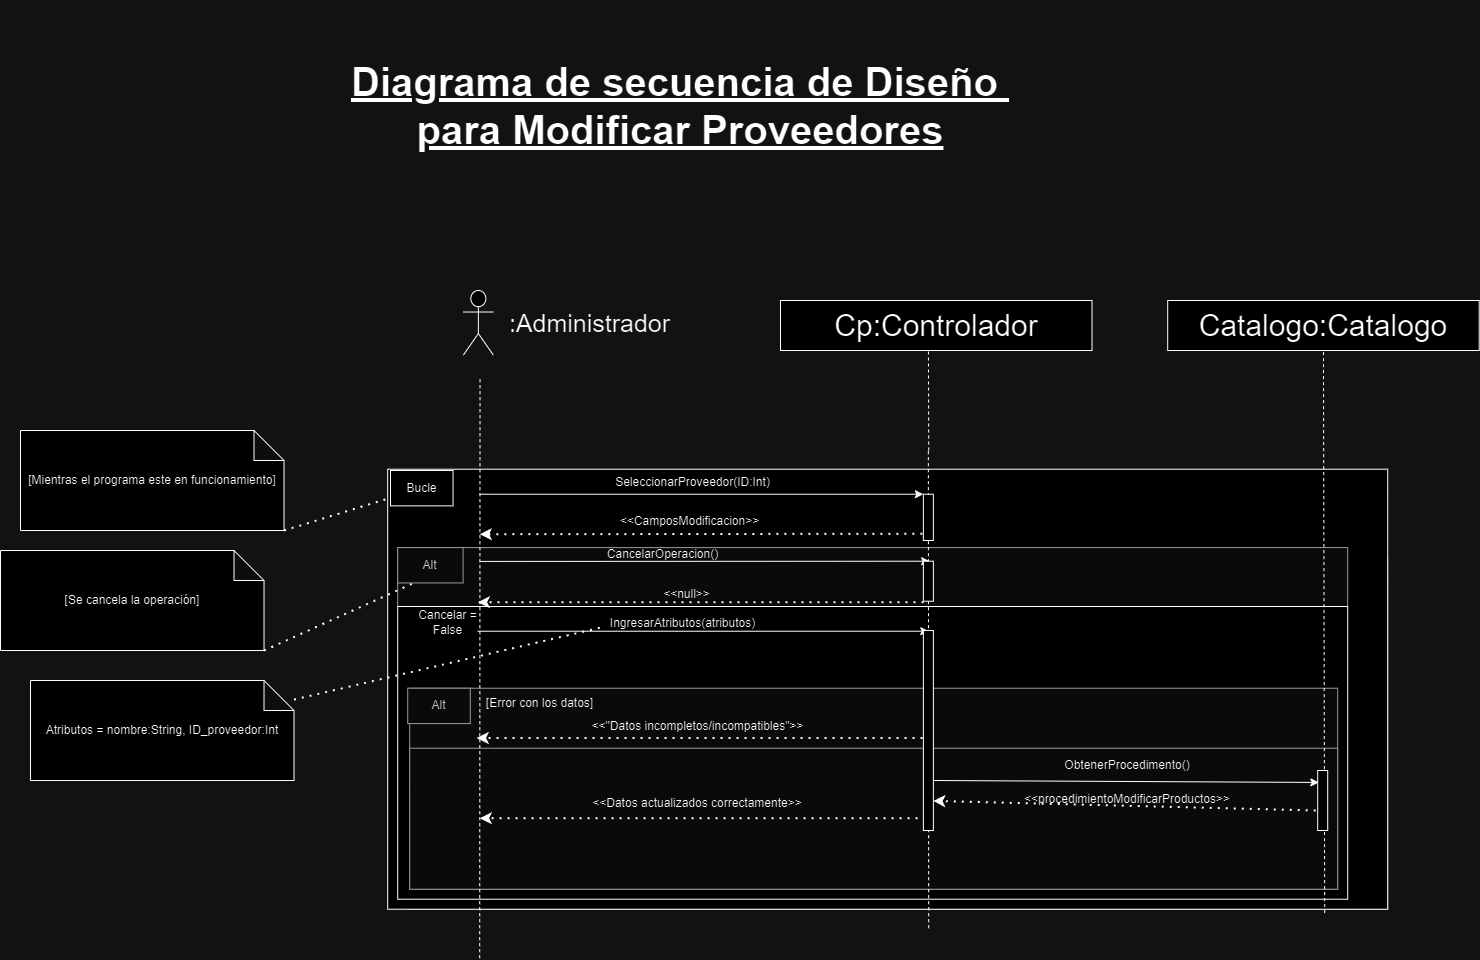

The diagram above was exported from draw.io. Its source (the exported page's mxGraphModel, read from the mxfile embedded in the PNG):
<mxGraphModel dx="2511" dy="-2461" grid="1" gridSize="10" guides="1" tooltips="1" connect="1" arrows="1" fold="1" page="1" pageScale="1" pageWidth="827" pageHeight="1169" math="0" shadow="0">
  <root>
    <mxCell id="0" />
    <mxCell id="1" parent="0" />
    <mxCell id="13MX7iWmSRfz8cy5cg6i-3140" value="Diagrama de secuencia de Diseño&amp;nbsp;&lt;div&gt;para Modificar Proveedores&lt;br&gt;&lt;/div&gt;" style="text;strokeColor=none;align=center;fillColor=none;html=1;verticalAlign=middle;whiteSpace=wrap;rounded=0;fontStyle=5;fontSize=40;" vertex="1" parent="1">
      <mxGeometry x="2710" y="5790" width="700" height="210" as="geometry" />
    </mxCell>
    <mxCell id="13MX7iWmSRfz8cy5cg6i-3141" value="" style="group;fillColor=#f5f5f5;fontColor=#333333;strokeColor=#666666;" connectable="0" vertex="1" parent="1">
      <mxGeometry x="2787.2" y="6348.72" width="980" height="350" as="geometry" />
    </mxCell>
    <mxCell id="13MX7iWmSRfz8cy5cg6i-3142" value="" style="rounded=0;whiteSpace=wrap;html=1;" vertex="1" parent="13MX7iWmSRfz8cy5cg6i-3141">
      <mxGeometry x="-20" y="-90" width="1000" height="440" as="geometry" />
    </mxCell>
    <mxCell id="13MX7iWmSRfz8cy5cg6i-3143" value="" style="rounded=0;whiteSpace=wrap;html=1;fillColor=#f5f5f5;fontColor=#333333;strokeColor=#666666;" vertex="1" parent="13MX7iWmSRfz8cy5cg6i-3141">
      <mxGeometry x="-10" y="-11.64" width="950" height="58.93" as="geometry" />
    </mxCell>
    <mxCell id="13MX7iWmSRfz8cy5cg6i-3144" value="" style="endArrow=classic;html=1;rounded=0;entryX=0;entryY=0;entryDx=0;entryDy=0;" edge="1" parent="13MX7iWmSRfz8cy5cg6i-3141">
      <mxGeometry width="50" height="50" relative="1" as="geometry">
        <mxPoint x="70.0010909090909" y="71.99857142857141" as="sourcePoint" />
        <mxPoint x="521.0800000000003" y="71.99857142857141" as="targetPoint" />
      </mxGeometry>
    </mxCell>
    <mxCell id="13MX7iWmSRfz8cy5cg6i-3145" value="Alt" style="rounded=0;whiteSpace=wrap;html=1;fillColor=#f5f5f5;fontColor=#333333;strokeColor=#666666;" vertex="1" parent="13MX7iWmSRfz8cy5cg6i-3141">
      <mxGeometry x="-10" y="-11.64" width="65.38" height="35.36" as="geometry" />
    </mxCell>
    <mxCell id="13MX7iWmSRfz8cy5cg6i-3146" value="CancelarOperacion()" style="text;html=1;align=center;verticalAlign=middle;resizable=0;points=[];autosize=1;strokeColor=none;fillColor=none;" vertex="1" parent="13MX7iWmSRfz8cy5cg6i-3141">
      <mxGeometry x="190" y="-20" width="130" height="30" as="geometry" />
    </mxCell>
    <mxCell id="13MX7iWmSRfz8cy5cg6i-3147" value="" style="endArrow=classic;dashed=1;html=1;dashPattern=1 3;strokeWidth=2;rounded=0;endFill=1;exitX=0;exitY=1;exitDx=0;exitDy=0;" edge="1" parent="13MX7iWmSRfz8cy5cg6i-3141">
      <mxGeometry width="50" height="50" relative="1" as="geometry">
        <mxPoint x="515.8600000000006" y="42.99571428571426" as="sourcePoint" />
        <mxPoint x="69.99618181818187" y="42.99571428571426" as="targetPoint" />
      </mxGeometry>
    </mxCell>
    <mxCell id="13MX7iWmSRfz8cy5cg6i-3148" value="&amp;lt;&amp;lt;null&amp;gt;&amp;gt;" style="text;html=1;align=center;verticalAlign=middle;resizable=0;points=[];autosize=1;strokeColor=none;fillColor=none;" vertex="1" parent="13MX7iWmSRfz8cy5cg6i-3141">
      <mxGeometry x="244" y="20" width="70" height="30" as="geometry" />
    </mxCell>
    <mxCell id="13MX7iWmSRfz8cy5cg6i-3149" value="Cancelar =&lt;div&gt;False&lt;/div&gt;" style="text;html=1;align=center;verticalAlign=middle;resizable=0;points=[];autosize=1;strokeColor=none;fillColor=none;" vertex="1" parent="13MX7iWmSRfz8cy5cg6i-3141">
      <mxGeometry y="43" width="80" height="40" as="geometry" />
    </mxCell>
    <mxCell id="13MX7iWmSRfz8cy5cg6i-3150" value="IngresarAtributos(atributos)" style="text;html=1;align=center;verticalAlign=middle;resizable=0;points=[];autosize=1;strokeColor=none;fillColor=none;" vertex="1" parent="13MX7iWmSRfz8cy5cg6i-3141">
      <mxGeometry x="190.0036363636364" y="49.071428571428584" width="170" height="30" as="geometry" />
    </mxCell>
    <mxCell id="13MX7iWmSRfz8cy5cg6i-3151" value="" style="rounded=0;whiteSpace=wrap;html=1;fillColor=#f5f5f5;fontColor=#333333;strokeColor=#666666;" vertex="1" parent="13MX7iWmSRfz8cy5cg6i-3141">
      <mxGeometry x="2" y="129" width="928" height="201" as="geometry" />
    </mxCell>
    <mxCell id="13MX7iWmSRfz8cy5cg6i-3152" value="&amp;lt;&amp;lt;&quot;Datos incompletos/incompatibles&quot;&amp;gt;&amp;gt;" style="text;html=1;align=center;verticalAlign=middle;resizable=0;points=[];autosize=1;strokeColor=none;fillColor=none;" vertex="1" parent="13MX7iWmSRfz8cy5cg6i-3141">
      <mxGeometry x="170" y="152.42857142857142" width="240" height="30" as="geometry" />
    </mxCell>
    <mxCell id="13MX7iWmSRfz8cy5cg6i-3153" value="" style="endArrow=classic;dashed=1;html=1;dashPattern=1 3;strokeWidth=2;rounded=0;endFill=1;exitX=0;exitY=1;exitDx=0;exitDy=0;" edge="1" parent="13MX7iWmSRfz8cy5cg6i-3141">
      <mxGeometry width="50" height="50" relative="1" as="geometry">
        <mxPoint x="514.8600000000004" y="178.78571428571428" as="sourcePoint" />
        <mxPoint x="68.99618181818182" y="178.78571428571428" as="targetPoint" />
      </mxGeometry>
    </mxCell>
    <mxCell id="13MX7iWmSRfz8cy5cg6i-3154" value="Alt" style="rounded=0;whiteSpace=wrap;html=1;fillColor=#f5f5f5;fontColor=#333333;strokeColor=#666666;" vertex="1" parent="13MX7iWmSRfz8cy5cg6i-3141">
      <mxGeometry y="128.99714285714253" width="62.58109090909091" height="35.357142857142854" as="geometry" />
    </mxCell>
    <mxCell id="13MX7iWmSRfz8cy5cg6i-3155" value="" style="rounded=0;whiteSpace=wrap;html=1;fillColor=#f5f5f5;fontColor=#333333;strokeColor=#666666;" vertex="1" parent="13MX7iWmSRfz8cy5cg6i-3141">
      <mxGeometry x="2" y="189" width="928" height="141" as="geometry" />
    </mxCell>
    <mxCell id="13MX7iWmSRfz8cy5cg6i-3156" value="" style="endArrow=classic;dashed=1;html=1;dashPattern=1 3;strokeWidth=2;rounded=0;endFill=1;exitX=0;exitY=1;exitDx=0;exitDy=0;" edge="1" parent="13MX7iWmSRfz8cy5cg6i-3141">
      <mxGeometry width="50" height="50" relative="1" as="geometry">
        <mxPoint x="517.8600000000006" y="258.9957142857138" as="sourcePoint" />
        <mxPoint x="71.99618181818187" y="258.9957142857138" as="targetPoint" />
      </mxGeometry>
    </mxCell>
    <mxCell id="13MX7iWmSRfz8cy5cg6i-3157" value="&amp;lt;&amp;lt;Datos actualizados correctamente&amp;gt;&amp;gt;" style="text;html=1;align=center;verticalAlign=middle;whiteSpace=wrap;rounded=0;" vertex="1" parent="13MX7iWmSRfz8cy5cg6i-3141">
      <mxGeometry x="180" y="229" width="220" height="30" as="geometry" />
    </mxCell>
    <mxCell id="13MX7iWmSRfz8cy5cg6i-3158" value="[Error con los datos]" style="text;html=1;align=center;verticalAlign=middle;resizable=0;points=[];autosize=1;strokeColor=none;fillColor=none;" vertex="1" parent="13MX7iWmSRfz8cy5cg6i-3141">
      <mxGeometry x="67" y="129" width="130" height="30" as="geometry" />
    </mxCell>
    <mxCell id="13MX7iWmSRfz8cy5cg6i-3159" value="Bucle" style="rounded=0;whiteSpace=wrap;html=1;" vertex="1" parent="13MX7iWmSRfz8cy5cg6i-3141">
      <mxGeometry x="-17.199999999999818" y="-88.72000000000025" width="62.58109090909091" height="35.357142857142854" as="geometry" />
    </mxCell>
    <mxCell id="13MX7iWmSRfz8cy5cg6i-3160" value="" style="swimlane;startSize=0;" vertex="1" parent="13MX7iWmSRfz8cy5cg6i-3141">
      <mxGeometry x="-10" y="47.28" width="950" height="292.72" as="geometry" />
    </mxCell>
    <mxCell id="13MX7iWmSRfz8cy5cg6i-3161" value="" style="shape=umlActor;verticalLabelPosition=bottom;verticalAlign=top;html=1;outlineConnect=0;fontSize=30;" vertex="1" parent="1">
      <mxGeometry x="2842.8599999999997" y="6080" width="30" height="64.57" as="geometry" />
    </mxCell>
    <mxCell id="13MX7iWmSRfz8cy5cg6i-3162" value="" style="endArrow=none;html=1;rounded=0;dashed=1;entryX=0.475;entryY=1;entryDx=0;entryDy=0;fontSize=30;entryPerimeter=0;" edge="1" parent="1" target="13MX7iWmSRfz8cy5cg6i-3187">
      <mxGeometry width="50" height="50" relative="1" as="geometry">
        <mxPoint x="3308.2" y="6240" as="sourcePoint" />
        <mxPoint x="3307.8599999999997" y="6155.72" as="targetPoint" />
      </mxGeometry>
    </mxCell>
    <mxCell id="13MX7iWmSRfz8cy5cg6i-3163" value="" style="endArrow=none;html=1;rounded=0;dashed=1;entryX=0.5;entryY=1;entryDx=0;entryDy=0;fontSize=30;" edge="1" parent="1">
      <mxGeometry width="50" height="50" relative="1" as="geometry">
        <mxPoint x="3308.2" y="6717.72" as="sourcePoint" />
        <mxPoint x="3307.8599999999997" y="6237.72" as="targetPoint" />
      </mxGeometry>
    </mxCell>
    <mxCell id="13MX7iWmSRfz8cy5cg6i-3164" value="&lt;font style=&quot;font-size: 25px;&quot;&gt;:Administrador&lt;/font&gt;" style="text;html=1;align=center;verticalAlign=middle;resizable=0;points=[];autosize=1;strokeColor=none;fillColor=none;" vertex="1" parent="1">
      <mxGeometry x="2879.2" y="6092.29" width="180" height="40" as="geometry" />
    </mxCell>
    <mxCell id="13MX7iWmSRfz8cy5cg6i-3165" value="" style="endArrow=classic;html=1;rounded=0;entryX=0;entryY=0;entryDx=0;entryDy=0;" edge="1" parent="1" target="13MX7iWmSRfz8cy5cg6i-3168">
      <mxGeometry width="50" height="50" relative="1" as="geometry">
        <mxPoint x="2859.2" y="6283.72" as="sourcePoint" />
        <mxPoint x="3297.8599999999997" y="6283.72" as="targetPoint" />
      </mxGeometry>
    </mxCell>
    <mxCell id="13MX7iWmSRfz8cy5cg6i-3166" value="SeleccionarProveedor(ID:Int)" style="text;html=1;align=center;verticalAlign=middle;resizable=0;points=[];autosize=1;strokeColor=none;fillColor=none;" vertex="1" parent="1">
      <mxGeometry x="2982.2" y="6257" width="180" height="30" as="geometry" />
    </mxCell>
    <mxCell id="13MX7iWmSRfz8cy5cg6i-3167" value="" style="endArrow=classic;dashed=1;html=1;dashPattern=1 3;strokeWidth=2;rounded=0;endFill=1;exitX=-0.096;exitY=0.855;exitDx=0;exitDy=0;exitPerimeter=0;" edge="1" parent="1" source="13MX7iWmSRfz8cy5cg6i-3168">
      <mxGeometry width="50" height="50" relative="1" as="geometry">
        <mxPoint x="3287.8599999999997" y="6333.72" as="sourcePoint" />
        <mxPoint x="2859.2" y="6323.72" as="targetPoint" />
      </mxGeometry>
    </mxCell>
    <mxCell id="13MX7iWmSRfz8cy5cg6i-3168" value="" style="rounded=0;whiteSpace=wrap;html=1;" vertex="1" parent="1">
      <mxGeometry x="3302.8599999999997" y="6283.72" width="10" height="46.28" as="geometry" />
    </mxCell>
    <mxCell id="13MX7iWmSRfz8cy5cg6i-3169" value="&amp;lt;&amp;lt;CamposModificacion&amp;gt;&amp;gt;" style="text;html=1;align=center;verticalAlign=middle;resizable=0;points=[];autosize=1;strokeColor=none;fillColor=none;" vertex="1" parent="1">
      <mxGeometry x="2989.2" y="6295.72" width="160" height="30" as="geometry" />
    </mxCell>
    <mxCell id="13MX7iWmSRfz8cy5cg6i-3170" value="" style="rounded=0;whiteSpace=wrap;html=1;" vertex="1" parent="1">
      <mxGeometry x="3302.86" y="6420" width="10" height="200" as="geometry" />
    </mxCell>
    <mxCell id="13MX7iWmSRfz8cy5cg6i-3171" value="" style="endArrow=classic;html=1;rounded=0;exitX=0;exitY=0.25;exitDx=0;exitDy=0;" edge="1" parent="1">
      <mxGeometry width="50" height="50" relative="1" as="geometry">
        <mxPoint x="2859.2" y="6350.91642857143" as="sourcePoint" />
        <mxPoint x="3309.2" y="6350.72" as="targetPoint" />
      </mxGeometry>
    </mxCell>
    <mxCell id="13MX7iWmSRfz8cy5cg6i-3172" value="" style="rounded=0;whiteSpace=wrap;html=1;" vertex="1" parent="1">
      <mxGeometry x="3302.8599999999997" y="6350.72" width="10" height="40" as="geometry" />
    </mxCell>
    <mxCell id="13MX7iWmSRfz8cy5cg6i-3173" value="Catalogo:Catalogo" style="rounded=0;whiteSpace=wrap;html=1;fontSize=30;" vertex="1" parent="1">
      <mxGeometry x="3547.2" y="6090" width="311.5" height="50" as="geometry" />
    </mxCell>
    <mxCell id="13MX7iWmSRfz8cy5cg6i-3174" value="&amp;lt;&amp;lt;procedimientoModificar&lt;span style=&quot;background-color: initial;&quot;&gt;Productos&amp;gt;&amp;gt;&lt;/span&gt;" style="text;strokeColor=none;align=center;fillColor=none;html=1;verticalAlign=middle;whiteSpace=wrap;rounded=0;" vertex="1" parent="1">
      <mxGeometry x="3407.2" y="6574" width="200" height="30" as="geometry" />
    </mxCell>
    <mxCell id="13MX7iWmSRfz8cy5cg6i-3175" value="ObtenerProcedimento()" style="text;strokeColor=none;align=center;fillColor=none;html=1;verticalAlign=middle;whiteSpace=wrap;rounded=0;" vertex="1" parent="1">
      <mxGeometry x="3407.2" y="6540" width="200" height="30" as="geometry" />
    </mxCell>
    <mxCell id="13MX7iWmSRfz8cy5cg6i-3176" value="" style="endArrow=none;html=1;rounded=0;dashed=1;entryX=0.5;entryY=1;entryDx=0;entryDy=0;fontSize=30;" edge="1" parent="1" target="13MX7iWmSRfz8cy5cg6i-3173">
      <mxGeometry width="50" height="50" relative="1" as="geometry">
        <mxPoint x="3704.2" y="6702.586206896552" as="sourcePoint" />
        <mxPoint x="3702.2" y="6320" as="targetPoint" />
      </mxGeometry>
    </mxCell>
    <mxCell id="13MX7iWmSRfz8cy5cg6i-3177" value="" style="endArrow=none;html=1;rounded=0;dashed=1;entryX=0.5;entryY=1;entryDx=0;entryDy=0;fontSize=30;" edge="1" parent="1">
      <mxGeometry width="50" height="50" relative="1" as="geometry">
        <mxPoint x="2859.2" y="6747.72" as="sourcePoint" />
        <mxPoint x="2859.54" y="6167.72" as="targetPoint" />
      </mxGeometry>
    </mxCell>
    <mxCell id="13MX7iWmSRfz8cy5cg6i-3178" value=" " style="endArrow=classic;dashed=1;html=1;dashPattern=1 3;strokeWidth=2;rounded=0;endFill=1;entryX=0.983;entryY=0.852;entryDx=0;entryDy=0;entryPerimeter=0;" edge="1" parent="1" target="13MX7iWmSRfz8cy5cg6i-3170">
      <mxGeometry width="50" height="50" relative="1" as="geometry">
        <mxPoint x="3695.2" y="6600" as="sourcePoint" />
        <mxPoint x="3315.2" y="6600" as="targetPoint" />
      </mxGeometry>
    </mxCell>
    <mxCell id="13MX7iWmSRfz8cy5cg6i-3179" value="" style="endArrow=classic;html=1;rounded=0;entryX=0.113;entryY=0.199;entryDx=0;entryDy=0;exitX=1;exitY=0.75;exitDx=0;exitDy=0;entryPerimeter=0;" edge="1" parent="1" source="13MX7iWmSRfz8cy5cg6i-3170" target="13MX7iWmSRfz8cy5cg6i-3180">
      <mxGeometry width="50" height="50" relative="1" as="geometry">
        <mxPoint x="3310.5" y="6567" as="sourcePoint" />
        <mxPoint x="3693.5" y="6566" as="targetPoint" />
      </mxGeometry>
    </mxCell>
    <mxCell id="13MX7iWmSRfz8cy5cg6i-3180" value=" " style="rounded=0;whiteSpace=wrap;html=1;" vertex="1" parent="1">
      <mxGeometry x="3697.2" y="6560" width="10" height="60" as="geometry" />
    </mxCell>
    <mxCell id="13MX7iWmSRfz8cy5cg6i-3181" value="Atributos = nombre:String, ID_proveedor:Int" style="shape=note;whiteSpace=wrap;html=1;backgroundOutline=1;darkOpacity=0.05;" vertex="1" parent="1">
      <mxGeometry x="2410" y="6470" width="263.51" height="100" as="geometry" />
    </mxCell>
    <mxCell id="13MX7iWmSRfz8cy5cg6i-3182" value="" style="endArrow=none;dashed=1;html=1;dashPattern=1 3;strokeWidth=2;rounded=0;entryX=0.017;entryY=0.645;entryDx=0;entryDy=0;entryPerimeter=0;" edge="1" parent="1" source="13MX7iWmSRfz8cy5cg6i-3181" target="13MX7iWmSRfz8cy5cg6i-3150">
      <mxGeometry width="50" height="50" relative="1" as="geometry">
        <mxPoint x="2510" y="6560" as="sourcePoint" />
        <mxPoint x="2560" y="6510" as="targetPoint" />
      </mxGeometry>
    </mxCell>
    <mxCell id="13MX7iWmSRfz8cy5cg6i-3183" value="[Mientras el programa este en funcionamiento]" style="shape=note;whiteSpace=wrap;html=1;backgroundOutline=1;darkOpacity=0.05;" vertex="1" parent="1">
      <mxGeometry x="2400" y="6220" width="263.51" height="100" as="geometry" />
    </mxCell>
    <mxCell id="13MX7iWmSRfz8cy5cg6i-3184" value="[Se cancela la operación]" style="shape=note;whiteSpace=wrap;html=1;backgroundOutline=1;darkOpacity=0.05;" vertex="1" parent="1">
      <mxGeometry x="2380" y="6340" width="263.51" height="100" as="geometry" />
    </mxCell>
    <mxCell id="13MX7iWmSRfz8cy5cg6i-3185" value="" style="endArrow=none;dashed=1;html=1;dashPattern=1 3;strokeWidth=2;rounded=0;exitX=1;exitY=1;exitDx=0;exitDy=0;exitPerimeter=0;entryX=0.25;entryY=1;entryDx=0;entryDy=0;" edge="1" parent="1" source="13MX7iWmSRfz8cy5cg6i-3184" target="13MX7iWmSRfz8cy5cg6i-3145">
      <mxGeometry width="50" height="50" relative="1" as="geometry">
        <mxPoint x="2690" y="6450" as="sourcePoint" />
        <mxPoint x="2910" y="6400" as="targetPoint" />
      </mxGeometry>
    </mxCell>
    <mxCell id="13MX7iWmSRfz8cy5cg6i-3186" value="" style="endArrow=none;dashed=1;html=1;dashPattern=1 3;strokeWidth=2;rounded=0;exitX=1;exitY=1;exitDx=0;exitDy=0;exitPerimeter=0;" edge="1" parent="1" source="13MX7iWmSRfz8cy5cg6i-3183" target="13MX7iWmSRfz8cy5cg6i-3159">
      <mxGeometry width="50" height="50" relative="1" as="geometry">
        <mxPoint x="2750" y="6350" as="sourcePoint" />
        <mxPoint x="2800" y="6300" as="targetPoint" />
      </mxGeometry>
    </mxCell>
    <mxCell id="13MX7iWmSRfz8cy5cg6i-3187" value="Cp:Controlador" style="rounded=0;whiteSpace=wrap;html=1;fontSize=30;" vertex="1" parent="1">
      <mxGeometry x="3160" y="6090" width="311.5" height="50" as="geometry" />
    </mxCell>
  </root>
</mxGraphModel>